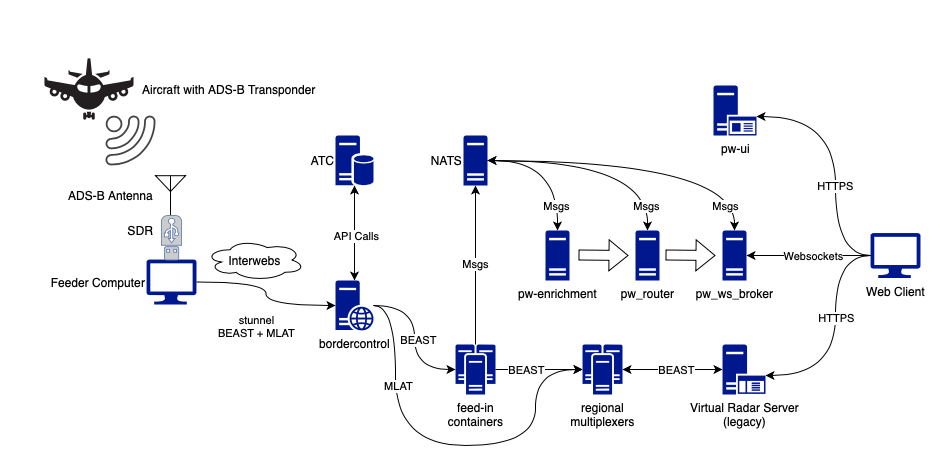

The diagram above was exported from draw.io. Its source (the exported page's mxGraphModel, read from the mxfile embedded in the PNG):
<mxGraphModel dx="892" dy="388" grid="1" gridSize="10" guides="1" tooltips="1" connect="1" arrows="1" fold="1" page="1" pageScale="1" pageWidth="827" pageHeight="1169" background="#ffffff" math="0" shadow="0">
  <root>
    <mxCell id="0" />
    <mxCell id="1" parent="0" />
    <mxCell id="iywb-d-cCoqlkZep_opl-2" value="" style="sketch=0;pointerEvents=1;shadow=0;dashed=0;html=1;strokeColor=none;fillColor=#434445;aspect=fixed;labelPosition=center;verticalLabelPosition=bottom;verticalAlign=top;align=center;outlineConnect=0;shape=mxgraph.vvd.wi_fi;rotation=90;" parent="1" vertex="1">
      <mxGeometry x="90" y="100" width="50" height="50" as="geometry" />
    </mxCell>
    <mxCell id="iywb-d-cCoqlkZep_opl-3" value="" style="verticalLabelPosition=bottom;shadow=0;dashed=0;align=center;html=1;verticalAlign=top;shape=mxgraph.electrical.radio.aerial_-_antenna_2;" parent="1" vertex="1">
      <mxGeometry x="140" y="160" width="30" height="40" as="geometry" />
    </mxCell>
    <mxCell id="1zK_jm-uq4jT2fNUcjU_-1" value="Feeder Computer" style="sketch=0;aspect=fixed;pointerEvents=1;shadow=0;dashed=0;html=1;strokeColor=none;labelPosition=left;verticalLabelPosition=middle;verticalAlign=middle;align=right;fillColor=#00188D;shape=mxgraph.azure.computer" parent="1" vertex="1">
      <mxGeometry x="131" y="244" width="50" height="45" as="geometry" />
    </mxCell>
    <mxCell id="1zK_jm-uq4jT2fNUcjU_-2" value="" style="fontColor=#0066CC;verticalAlign=top;verticalLabelPosition=bottom;labelPosition=center;align=center;html=1;outlineConnect=0;fillColor=#CCCCCC;strokeColor=#6881B3;gradientColor=none;gradientDirection=north;strokeWidth=2;shape=mxgraph.networks.usb_stick;rotation=-180;" parent="1" vertex="1">
      <mxGeometry x="146" y="200" width="20" height="44.44" as="geometry" />
    </mxCell>
    <mxCell id="1zK_jm-uq4jT2fNUcjU_-3" value="" style="shape=image;html=1;verticalAlign=top;verticalLabelPosition=bottom;labelBackgroundColor=#ffffff;imageAspect=0;aspect=fixed;image=https://cdn4.iconfinder.com/data/icons/transportation-190/1000/airline_aircraft_airport_air_airliner_airplane_airway-128.png" parent="1" vertex="1">
      <mxGeometry x="10" y="10" width="128" height="128" as="geometry" />
    </mxCell>
    <mxCell id="1zK_jm-uq4jT2fNUcjU_-4" value="Aircraft with ADS-B Transponder" style="text;strokeColor=none;align=left;fillColor=none;html=1;verticalAlign=middle;whiteSpace=wrap;rounded=0;" parent="1" vertex="1">
      <mxGeometry x="125" y="59" width="210" height="30" as="geometry" />
    </mxCell>
    <mxCell id="1zK_jm-uq4jT2fNUcjU_-5" value="ADS-B Antenna" style="text;strokeColor=none;align=right;fillColor=none;html=1;verticalAlign=middle;whiteSpace=wrap;rounded=0;" parent="1" vertex="1">
      <mxGeometry x="35" y="165" width="105" height="30" as="geometry" />
    </mxCell>
    <mxCell id="1zK_jm-uq4jT2fNUcjU_-6" value="SDR" style="text;strokeColor=none;align=right;fillColor=none;html=1;verticalAlign=middle;whiteSpace=wrap;rounded=0;" parent="1" vertex="1">
      <mxGeometry x="100" y="200" width="40" height="30" as="geometry" />
    </mxCell>
    <mxCell id="wi6hc9yVbQGGReYQ5mCS-23" style="edgeStyle=orthogonalEdgeStyle;curved=1;rounded=0;orthogonalLoop=1;jettySize=auto;html=1;entryX=0;entryY=0.5;entryDx=0;entryDy=0;entryPerimeter=0;" parent="1" source="wi6hc9yVbQGGReYQ5mCS-3" target="wi6hc9yVbQGGReYQ5mCS-14" edge="1">
      <mxGeometry relative="1" as="geometry">
        <mxPoint x="400" y="440" as="targetPoint" />
        <Array as="points">
          <mxPoint x="380" y="290" />
          <mxPoint x="380" y="430" />
          <mxPoint x="520" y="430" />
          <mxPoint x="520" y="354" />
        </Array>
      </mxGeometry>
    </mxCell>
    <mxCell id="wi6hc9yVbQGGReYQ5mCS-24" value="MLAT" style="edgeLabel;html=1;align=center;verticalAlign=middle;resizable=0;points=[];" parent="wi6hc9yVbQGGReYQ5mCS-23" vertex="1" connectable="0">
      <mxGeometry x="0.1511" y="-1" relative="1" as="geometry">
        <mxPoint x="-81" y="-61" as="offset" />
      </mxGeometry>
    </mxCell>
    <mxCell id="wi6hc9yVbQGGReYQ5mCS-25" style="edgeStyle=orthogonalEdgeStyle;curved=1;rounded=0;orthogonalLoop=1;jettySize=auto;html=1;startArrow=classic;startFill=1;entryX=0.5;entryY=1;entryDx=0;entryDy=0;entryPerimeter=0;" parent="1" source="wi6hc9yVbQGGReYQ5mCS-3" target="wi6hc9yVbQGGReYQ5mCS-5" edge="1">
      <mxGeometry relative="1" as="geometry">
        <mxPoint x="339" y="200" as="targetPoint" />
      </mxGeometry>
    </mxCell>
    <mxCell id="wi6hc9yVbQGGReYQ5mCS-26" value="API Calls" style="edgeLabel;html=1;align=center;verticalAlign=middle;resizable=0;points=[];" parent="wi6hc9yVbQGGReYQ5mCS-25" vertex="1" connectable="0">
      <mxGeometry x="-0.0462" y="-1" relative="1" as="geometry">
        <mxPoint as="offset" />
      </mxGeometry>
    </mxCell>
    <mxCell id="wi6hc9yVbQGGReYQ5mCS-3" value="bordercontrol" style="sketch=0;aspect=fixed;pointerEvents=1;shadow=0;dashed=0;html=1;strokeColor=none;labelPosition=center;verticalLabelPosition=bottom;verticalAlign=top;align=center;fillColor=#00188D;shape=mxgraph.mscae.enterprise.web_server" parent="1" vertex="1">
      <mxGeometry x="320" y="265" width="38" height="50" as="geometry" />
    </mxCell>
    <mxCell id="wi6hc9yVbQGGReYQ5mCS-5" value="ATC" style="sketch=0;aspect=fixed;pointerEvents=1;shadow=0;dashed=0;html=1;strokeColor=none;labelPosition=left;verticalLabelPosition=middle;verticalAlign=middle;align=right;fillColor=#00188D;shape=mxgraph.mscae.enterprise.database_server" parent="1" vertex="1">
      <mxGeometry x="320" y="120" width="38" height="50" as="geometry" />
    </mxCell>
    <mxCell id="wi6hc9yVbQGGReYQ5mCS-7" value="feed-in&lt;br&gt;containers" style="sketch=0;aspect=fixed;pointerEvents=1;shadow=0;dashed=0;html=1;strokeColor=none;labelPosition=center;verticalLabelPosition=bottom;verticalAlign=top;align=center;fillColor=#00188D;shape=mxgraph.mscae.enterprise.cluster_server" parent="1" vertex="1">
      <mxGeometry x="440" y="329" width="40" height="50" as="geometry" />
    </mxCell>
    <mxCell id="wi6hc9yVbQGGReYQ5mCS-9" value="Virtual Radar Server&lt;br&gt;(legacy)" style="sketch=0;aspect=fixed;pointerEvents=1;shadow=0;dashed=0;html=1;strokeColor=none;labelPosition=center;verticalLabelPosition=bottom;verticalAlign=top;align=center;fillColor=#00188D;shape=mxgraph.mscae.enterprise.application_server" parent="1" vertex="1">
      <mxGeometry x="707" y="329" width="43" height="50" as="geometry" />
    </mxCell>
    <mxCell id="wi6hc9yVbQGGReYQ5mCS-11" value="Interwebs" style="ellipse;shape=cloud;whiteSpace=wrap;html=1;" parent="1" vertex="1">
      <mxGeometry x="190" y="224" width="99" height="41" as="geometry" />
    </mxCell>
    <mxCell id="wi6hc9yVbQGGReYQ5mCS-12" style="edgeStyle=orthogonalEdgeStyle;curved=1;rounded=0;orthogonalLoop=1;jettySize=auto;html=1;entryX=0;entryY=0.5;entryDx=0;entryDy=0;entryPerimeter=0;" parent="1" source="wi6hc9yVbQGGReYQ5mCS-3" target="wi6hc9yVbQGGReYQ5mCS-7" edge="1">
      <mxGeometry relative="1" as="geometry" />
    </mxCell>
    <mxCell id="wi6hc9yVbQGGReYQ5mCS-13" value="BEAST" style="edgeLabel;html=1;align=center;verticalAlign=middle;resizable=0;points=[];" parent="wi6hc9yVbQGGReYQ5mCS-12" vertex="1" connectable="0">
      <mxGeometry x="0.0236" y="3" relative="1" as="geometry">
        <mxPoint as="offset" />
      </mxGeometry>
    </mxCell>
    <mxCell id="wi6hc9yVbQGGReYQ5mCS-14" value="regional&lt;br&gt;multiplexers" style="sketch=0;aspect=fixed;pointerEvents=1;shadow=0;dashed=0;html=1;strokeColor=none;labelPosition=center;verticalLabelPosition=bottom;verticalAlign=top;align=center;fillColor=#00188D;shape=mxgraph.mscae.enterprise.cluster_server" parent="1" vertex="1">
      <mxGeometry x="567" y="329" width="40" height="50" as="geometry" />
    </mxCell>
    <mxCell id="wi6hc9yVbQGGReYQ5mCS-16" style="edgeStyle=orthogonalEdgeStyle;curved=1;rounded=0;orthogonalLoop=1;jettySize=auto;html=1;entryX=0;entryY=0.5;entryDx=0;entryDy=0;entryPerimeter=0;" parent="1" source="wi6hc9yVbQGGReYQ5mCS-7" target="wi6hc9yVbQGGReYQ5mCS-14" edge="1">
      <mxGeometry relative="1" as="geometry" />
    </mxCell>
    <mxCell id="wi6hc9yVbQGGReYQ5mCS-17" value="BEAST" style="edgeLabel;html=1;align=center;verticalAlign=middle;resizable=0;points=[];" parent="wi6hc9yVbQGGReYQ5mCS-16" vertex="1" connectable="0">
      <mxGeometry x="0.025" y="-2" relative="1" as="geometry">
        <mxPoint x="-15" y="-2" as="offset" />
      </mxGeometry>
    </mxCell>
    <mxCell id="wi6hc9yVbQGGReYQ5mCS-21" style="edgeStyle=orthogonalEdgeStyle;curved=1;rounded=0;orthogonalLoop=1;jettySize=auto;html=1;entryX=0;entryY=0.5;entryDx=0;entryDy=0;entryPerimeter=0;startArrow=classic;startFill=1;" parent="1" source="wi6hc9yVbQGGReYQ5mCS-14" target="wi6hc9yVbQGGReYQ5mCS-9" edge="1">
      <mxGeometry relative="1" as="geometry" />
    </mxCell>
    <mxCell id="wi6hc9yVbQGGReYQ5mCS-51" value="BEAST" style="edgeLabel;html=1;align=center;verticalAlign=middle;resizable=0;points=[];" parent="wi6hc9yVbQGGReYQ5mCS-21" vertex="1" connectable="0">
      <mxGeometry x="-0.08" y="-1" relative="1" as="geometry">
        <mxPoint x="7" y="-1" as="offset" />
      </mxGeometry>
    </mxCell>
    <mxCell id="wi6hc9yVbQGGReYQ5mCS-27" value="NATS" style="sketch=0;aspect=fixed;pointerEvents=1;shadow=0;dashed=0;html=1;strokeColor=none;labelPosition=left;verticalLabelPosition=middle;verticalAlign=middle;align=right;fillColor=#00188D;shape=mxgraph.mscae.enterprise.server_generic" parent="1" vertex="1">
      <mxGeometry x="448" y="120" width="24" height="50" as="geometry" />
    </mxCell>
    <mxCell id="wi6hc9yVbQGGReYQ5mCS-28" value="Msgs" style="edgeStyle=orthogonalEdgeStyle;curved=1;rounded=0;orthogonalLoop=1;jettySize=auto;html=1;" parent="1" source="wi6hc9yVbQGGReYQ5mCS-7" target="wi6hc9yVbQGGReYQ5mCS-27" edge="1">
      <mxGeometry relative="1" as="geometry">
        <mxPoint x="460" y="190" as="targetPoint" />
      </mxGeometry>
    </mxCell>
    <mxCell id="wi6hc9yVbQGGReYQ5mCS-31" style="edgeStyle=orthogonalEdgeStyle;curved=1;rounded=0;orthogonalLoop=1;jettySize=auto;html=1;entryX=0;entryY=0.5;entryDx=0;entryDy=0;entryPerimeter=0;" parent="1" source="1zK_jm-uq4jT2fNUcjU_-1" target="wi6hc9yVbQGGReYQ5mCS-3" edge="1">
      <mxGeometry relative="1" as="geometry" />
    </mxCell>
    <mxCell id="wi6hc9yVbQGGReYQ5mCS-32" value="stunnel&lt;br&gt;BEAST + MLAT" style="edgeLabel;html=1;align=center;verticalAlign=middle;resizable=0;points=[];fillColor=none;" parent="wi6hc9yVbQGGReYQ5mCS-31" vertex="1" connectable="0">
      <mxGeometry x="0.0092" y="1" relative="1" as="geometry">
        <mxPoint x="-11" y="31" as="offset" />
      </mxGeometry>
    </mxCell>
    <mxCell id="wi6hc9yVbQGGReYQ5mCS-35" value="pw-enrichment" style="sketch=0;aspect=fixed;pointerEvents=1;shadow=0;dashed=0;html=1;strokeColor=none;labelPosition=center;verticalLabelPosition=bottom;verticalAlign=top;align=center;fillColor=#00188D;shape=mxgraph.mscae.enterprise.server_generic" parent="1" vertex="1">
      <mxGeometry x="530" y="215" width="24" height="50" as="geometry" />
    </mxCell>
    <mxCell id="wi6hc9yVbQGGReYQ5mCS-36" style="edgeStyle=orthogonalEdgeStyle;curved=1;rounded=0;orthogonalLoop=1;jettySize=auto;html=1;exitX=1;exitY=0.5;exitDx=0;exitDy=0;exitPerimeter=0;entryX=0.5;entryY=0;entryDx=0;entryDy=0;entryPerimeter=0;startArrow=classic;startFill=1;" parent="1" source="wi6hc9yVbQGGReYQ5mCS-27" target="wi6hc9yVbQGGReYQ5mCS-35" edge="1">
      <mxGeometry relative="1" as="geometry" />
    </mxCell>
    <mxCell id="wi6hc9yVbQGGReYQ5mCS-37" value="Msgs" style="edgeLabel;html=1;align=center;verticalAlign=middle;resizable=0;points=[];" parent="wi6hc9yVbQGGReYQ5mCS-36" vertex="1" connectable="0">
      <mxGeometry x="0.2571" y="-12" relative="1" as="geometry">
        <mxPoint x="10" y="27" as="offset" />
      </mxGeometry>
    </mxCell>
    <mxCell id="wi6hc9yVbQGGReYQ5mCS-38" value="pw_router" style="sketch=0;aspect=fixed;pointerEvents=1;shadow=0;dashed=0;html=1;strokeColor=none;labelPosition=center;verticalLabelPosition=bottom;verticalAlign=top;align=center;fillColor=#00188D;shape=mxgraph.mscae.enterprise.server_generic" parent="1" vertex="1">
      <mxGeometry x="620" y="215" width="24" height="50" as="geometry" />
    </mxCell>
    <mxCell id="wi6hc9yVbQGGReYQ5mCS-39" style="edgeStyle=orthogonalEdgeStyle;curved=1;rounded=0;orthogonalLoop=1;jettySize=auto;html=1;exitX=0.5;exitY=0;exitDx=0;exitDy=0;exitPerimeter=0;entryX=1;entryY=0.5;entryDx=0;entryDy=0;entryPerimeter=0;startArrow=classic;startFill=1;" parent="1" source="wi6hc9yVbQGGReYQ5mCS-38" target="wi6hc9yVbQGGReYQ5mCS-27" edge="1">
      <mxGeometry relative="1" as="geometry" />
    </mxCell>
    <mxCell id="wi6hc9yVbQGGReYQ5mCS-40" value="Msgs" style="edgeLabel;html=1;align=center;verticalAlign=middle;resizable=0;points=[];" parent="wi6hc9yVbQGGReYQ5mCS-39" vertex="1" connectable="0">
      <mxGeometry x="-0.7304" y="6" relative="1" as="geometry">
        <mxPoint x="4" y="6" as="offset" />
      </mxGeometry>
    </mxCell>
    <mxCell id="wi6hc9yVbQGGReYQ5mCS-41" value="pw_ws_broker" style="sketch=0;aspect=fixed;pointerEvents=1;shadow=0;dashed=0;html=1;strokeColor=none;labelPosition=center;verticalLabelPosition=bottom;verticalAlign=top;align=center;fillColor=#00188D;shape=mxgraph.mscae.enterprise.server_generic" parent="1" vertex="1">
      <mxGeometry x="707" y="215" width="24" height="50" as="geometry" />
    </mxCell>
    <mxCell id="wi6hc9yVbQGGReYQ5mCS-42" style="edgeStyle=orthogonalEdgeStyle;curved=1;rounded=0;orthogonalLoop=1;jettySize=auto;html=1;entryX=0.5;entryY=0;entryDx=0;entryDy=0;entryPerimeter=0;" parent="1" source="wi6hc9yVbQGGReYQ5mCS-27" target="wi6hc9yVbQGGReYQ5mCS-41" edge="1">
      <mxGeometry relative="1" as="geometry" />
    </mxCell>
    <mxCell id="wi6hc9yVbQGGReYQ5mCS-43" value="Msgs" style="edgeLabel;html=1;align=center;verticalAlign=middle;resizable=0;points=[];" parent="wi6hc9yVbQGGReYQ5mCS-42" vertex="1" connectable="0">
      <mxGeometry x="0.2188" y="-20" relative="1" as="geometry">
        <mxPoint x="44" y="25" as="offset" />
      </mxGeometry>
    </mxCell>
    <mxCell id="wi6hc9yVbQGGReYQ5mCS-46" value="" style="shape=flexArrow;endArrow=classic;html=1;rounded=0;curved=1;" parent="1" edge="1">
      <mxGeometry width="50" height="50" relative="1" as="geometry">
        <mxPoint x="563" y="239.5" as="sourcePoint" />
        <mxPoint x="613" y="240" as="targetPoint" />
      </mxGeometry>
    </mxCell>
    <mxCell id="wi6hc9yVbQGGReYQ5mCS-47" value="" style="shape=flexArrow;endArrow=classic;html=1;rounded=0;curved=1;" parent="1" edge="1">
      <mxGeometry width="50" height="50" relative="1" as="geometry">
        <mxPoint x="650" y="239.5" as="sourcePoint" />
        <mxPoint x="700" y="240" as="targetPoint" />
      </mxGeometry>
    </mxCell>
    <mxCell id="wi6hc9yVbQGGReYQ5mCS-48" value="Web Client" style="sketch=0;aspect=fixed;pointerEvents=1;shadow=0;dashed=0;html=1;strokeColor=none;labelPosition=center;verticalLabelPosition=bottom;verticalAlign=top;align=center;fillColor=#00188D;shape=mxgraph.azure.computer" parent="1" vertex="1">
      <mxGeometry x="855" y="217.5" width="50" height="45" as="geometry" />
    </mxCell>
    <mxCell id="wi6hc9yVbQGGReYQ5mCS-49" style="edgeStyle=orthogonalEdgeStyle;curved=1;rounded=0;orthogonalLoop=1;jettySize=auto;html=1;entryX=1;entryY=0.5;entryDx=0;entryDy=0;entryPerimeter=0;" parent="1" source="wi6hc9yVbQGGReYQ5mCS-48" target="wi6hc9yVbQGGReYQ5mCS-41" edge="1">
      <mxGeometry relative="1" as="geometry" />
    </mxCell>
    <mxCell id="wi6hc9yVbQGGReYQ5mCS-50" value="Websockets" style="edgeLabel;html=1;align=center;verticalAlign=middle;resizable=0;points=[];" parent="wi6hc9yVbQGGReYQ5mCS-49" vertex="1" connectable="0">
      <mxGeometry x="-0.0633" relative="1" as="geometry">
        <mxPoint as="offset" />
      </mxGeometry>
    </mxCell>
    <mxCell id="wi6hc9yVbQGGReYQ5mCS-54" value="pw-ui" style="sketch=0;aspect=fixed;pointerEvents=1;shadow=0;dashed=0;html=1;strokeColor=none;labelPosition=center;verticalLabelPosition=bottom;verticalAlign=top;align=center;fillColor=#00188D;shape=mxgraph.mscae.enterprise.application_server2" parent="1" vertex="1">
      <mxGeometry x="698" y="70" width="43" height="50" as="geometry" />
    </mxCell>
    <mxCell id="wi6hc9yVbQGGReYQ5mCS-55" style="edgeStyle=orthogonalEdgeStyle;curved=1;rounded=0;orthogonalLoop=1;jettySize=auto;html=1;exitX=0;exitY=0.5;exitDx=0;exitDy=0;exitPerimeter=0;entryX=1;entryY=0.62;entryDx=0;entryDy=0;entryPerimeter=0;" parent="1" source="wi6hc9yVbQGGReYQ5mCS-48" target="wi6hc9yVbQGGReYQ5mCS-54" edge="1">
      <mxGeometry relative="1" as="geometry">
        <Array as="points">
          <mxPoint x="820" y="240" />
          <mxPoint x="820" y="101" />
        </Array>
      </mxGeometry>
    </mxCell>
    <mxCell id="wi6hc9yVbQGGReYQ5mCS-56" value="HTTPS" style="edgeLabel;html=1;align=center;verticalAlign=middle;resizable=0;points=[];" parent="wi6hc9yVbQGGReYQ5mCS-55" vertex="1" connectable="0">
      <mxGeometry x="-0.17" y="1" relative="1" as="geometry">
        <mxPoint as="offset" />
      </mxGeometry>
    </mxCell>
    <mxCell id="wi6hc9yVbQGGReYQ5mCS-57" style="edgeStyle=orthogonalEdgeStyle;curved=1;rounded=0;orthogonalLoop=1;jettySize=auto;html=1;entryX=1;entryY=0.62;entryDx=0;entryDy=0;entryPerimeter=0;" parent="1" source="wi6hc9yVbQGGReYQ5mCS-48" target="wi6hc9yVbQGGReYQ5mCS-9" edge="1">
      <mxGeometry relative="1" as="geometry">
        <Array as="points">
          <mxPoint x="820" y="240" />
          <mxPoint x="820" y="360" />
        </Array>
      </mxGeometry>
    </mxCell>
    <mxCell id="wi6hc9yVbQGGReYQ5mCS-58" value="HTTPS" style="edgeLabel;html=1;align=center;verticalAlign=middle;resizable=0;points=[];" parent="wi6hc9yVbQGGReYQ5mCS-57" vertex="1" connectable="0">
      <mxGeometry x="-0.1378" relative="1" as="geometry">
        <mxPoint as="offset" />
      </mxGeometry>
    </mxCell>
  </root>
</mxGraphModel>